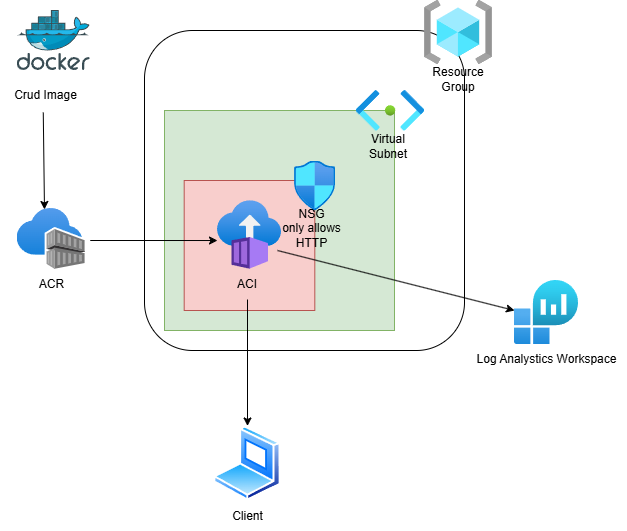

The diagram above was exported from draw.io. Its source (the exported page's mxGraphModel, read from the mxfile embedded in the PNG):
<mxGraphModel dx="1393" dy="792" grid="1" gridSize="10" guides="1" tooltips="1" connect="1" arrows="1" fold="1" page="1" pageScale="1" pageWidth="827" pageHeight="1169" math="0" shadow="0">
  <root>
    <mxCell id="0" />
    <mxCell id="1" parent="0" />
    <mxCell id="BXpP_YRrGcuvWvW7jfcc-8" value="" style="rounded=1;whiteSpace=wrap;html=1;" vertex="1" parent="1">
      <mxGeometry x="170" y="220" width="320" height="320" as="geometry" />
    </mxCell>
    <mxCell id="BXpP_YRrGcuvWvW7jfcc-12" value="" style="rounded=0;whiteSpace=wrap;html=1;fillColor=#d5e8d4;strokeColor=#82b366;" vertex="1" parent="1">
      <mxGeometry x="190" y="300" width="230" height="220" as="geometry" />
    </mxCell>
    <mxCell id="BXpP_YRrGcuvWvW7jfcc-9" value="" style="rounded=0;whiteSpace=wrap;html=1;fillColor=#f8cecc;strokeColor=#b85450;" vertex="1" parent="1">
      <mxGeometry x="209.69" y="370" width="130.62" height="130" as="geometry" />
    </mxCell>
    <mxCell id="BXpP_YRrGcuvWvW7jfcc-2" value="" style="image;aspect=fixed;html=1;points=[];align=center;fontSize=12;image=img/lib/azure2/containers/Container_Registries.svg;" vertex="1" parent="1">
      <mxGeometry x="42.58" y="398" width="68" height="61" as="geometry" />
    </mxCell>
    <mxCell id="BXpP_YRrGcuvWvW7jfcc-1" value="" style="image;aspect=fixed;html=1;points=[];align=center;fontSize=12;image=img/lib/azure2/containers/Container_Instances.svg;" vertex="1" parent="1">
      <mxGeometry x="243" y="390" width="64" height="69" as="geometry" />
    </mxCell>
    <mxCell id="BXpP_YRrGcuvWvW7jfcc-5" value="" style="image;aspect=fixed;html=1;points=[];align=center;fontSize=12;image=img/lib/azure2/general/Resource_Groups.svg;" vertex="1" parent="1">
      <mxGeometry x="450" y="190" width="68" height="64" as="geometry" />
    </mxCell>
    <mxCell id="BXpP_YRrGcuvWvW7jfcc-3" value="" style="image;sketch=0;aspect=fixed;html=1;points=[];align=center;fontSize=12;image=img/lib/mscae/Docker.svg;" vertex="1" parent="1">
      <mxGeometry x="42.58" y="200" width="73.17" height="60" as="geometry" />
    </mxCell>
    <mxCell id="BXpP_YRrGcuvWvW7jfcc-6" value="" style="image;aspect=fixed;html=1;points=[];align=center;fontSize=12;image=img/lib/azure2/analytics/Log_Analytics_Workspaces.svg;" vertex="1" parent="1">
      <mxGeometry x="540" y="470" width="64" height="64" as="geometry" />
    </mxCell>
    <mxCell id="BXpP_YRrGcuvWvW7jfcc-7" value="" style="image;aspect=fixed;perimeter=ellipsePerimeter;html=1;align=center;shadow=0;dashed=0;spacingTop=3;image=img/lib/active_directory/laptop_client.svg;" vertex="1" parent="1">
      <mxGeometry x="239.25" y="615.5" width="67.5" height="75" as="geometry" />
    </mxCell>
    <mxCell id="BXpP_YRrGcuvWvW7jfcc-10" value="" style="image;aspect=fixed;html=1;points=[];align=center;fontSize=12;image=img/lib/azure2/networking/Network_Security_Groups.svg;" vertex="1" parent="1">
      <mxGeometry x="320" y="350.5" width="41.18" height="50" as="geometry" />
    </mxCell>
    <mxCell id="BXpP_YRrGcuvWvW7jfcc-13" value="" style="image;aspect=fixed;html=1;points=[];align=center;fontSize=12;image=img/lib/azure2/networking/Subnet.svg;" vertex="1" parent="1">
      <mxGeometry x="382" y="280" width="68" height="40.72" as="geometry" />
    </mxCell>
    <mxCell id="BXpP_YRrGcuvWvW7jfcc-14" value="ACI" style="text;html=1;align=center;verticalAlign=middle;whiteSpace=wrap;rounded=0;" vertex="1" parent="1">
      <mxGeometry x="243" y="459" width="60" height="30" as="geometry" />
    </mxCell>
    <mxCell id="BXpP_YRrGcuvWvW7jfcc-15" value="" style="endArrow=classic;html=1;rounded=0;" edge="1" parent="1">
      <mxGeometry width="50" height="50" relative="1" as="geometry">
        <mxPoint x="303" y="440.01" as="sourcePoint" />
        <mxPoint x="540" y="500" as="targetPoint" />
      </mxGeometry>
    </mxCell>
    <mxCell id="BXpP_YRrGcuvWvW7jfcc-16" value="NSG&lt;div&gt;only allows HTTP&lt;/div&gt;" style="text;html=1;align=center;verticalAlign=middle;whiteSpace=wrap;rounded=0;" vertex="1" parent="1">
      <mxGeometry x="292.59" y="395" width="89.41" height="45" as="geometry" />
    </mxCell>
    <mxCell id="BXpP_YRrGcuvWvW7jfcc-17" value="Log Analystics Workspace" style="text;html=1;align=center;verticalAlign=middle;resizable=0;points=[];autosize=1;strokeColor=none;fillColor=none;" vertex="1" parent="1">
      <mxGeometry x="492" y="534" width="160" height="30" as="geometry" />
    </mxCell>
    <mxCell id="BXpP_YRrGcuvWvW7jfcc-18" value="" style="endArrow=classic;html=1;rounded=0;entryX=0.5;entryY=0;entryDx=0;entryDy=0;exitX=0.5;exitY=1;exitDx=0;exitDy=0;" edge="1" parent="1" source="BXpP_YRrGcuvWvW7jfcc-14" target="BXpP_YRrGcuvWvW7jfcc-7">
      <mxGeometry width="50" height="50" relative="1" as="geometry">
        <mxPoint x="280" y="480.67" as="sourcePoint" />
        <mxPoint x="380" y="564.0033333333334" as="targetPoint" />
      </mxGeometry>
    </mxCell>
    <mxCell id="BXpP_YRrGcuvWvW7jfcc-20" value="Client" style="text;html=1;align=center;verticalAlign=middle;resizable=0;points=[];autosize=1;strokeColor=none;fillColor=none;" vertex="1" parent="1">
      <mxGeometry x="248" y="690.5" width="50" height="30" as="geometry" />
    </mxCell>
    <mxCell id="BXpP_YRrGcuvWvW7jfcc-21" value="" style="endArrow=classic;html=1;rounded=0;entryX=0.403;entryY=0.016;entryDx=0;entryDy=0;entryPerimeter=0;exitX=0.478;exitY=1.067;exitDx=0;exitDy=0;exitPerimeter=0;" edge="1" parent="1" source="BXpP_YRrGcuvWvW7jfcc-26" target="BXpP_YRrGcuvWvW7jfcc-2">
      <mxGeometry width="50" height="50" relative="1" as="geometry">
        <mxPoint x="70" y="270" as="sourcePoint" />
        <mxPoint x="120" y="220" as="targetPoint" />
        <Array as="points" />
      </mxGeometry>
    </mxCell>
    <mxCell id="BXpP_YRrGcuvWvW7jfcc-22" value="" style="endArrow=classic;html=1;rounded=0;entryX=0;entryY=0.58;entryDx=0;entryDy=0;entryPerimeter=0;" edge="1" parent="1" target="BXpP_YRrGcuvWvW7jfcc-1">
      <mxGeometry width="50" height="50" relative="1" as="geometry">
        <mxPoint x="115.75" y="430" as="sourcePoint" />
        <mxPoint x="165.75" y="380" as="targetPoint" />
      </mxGeometry>
    </mxCell>
    <mxCell id="BXpP_YRrGcuvWvW7jfcc-23" value="ACR" style="text;html=1;align=center;verticalAlign=middle;resizable=0;points=[];autosize=1;strokeColor=none;fillColor=none;" vertex="1" parent="1">
      <mxGeometry x="51.58" y="459" width="50" height="30" as="geometry" />
    </mxCell>
    <mxCell id="BXpP_YRrGcuvWvW7jfcc-24" value="Virtual Subnet" style="text;html=1;align=center;verticalAlign=middle;whiteSpace=wrap;rounded=0;" vertex="1" parent="1">
      <mxGeometry x="384" y="320.72" width="60" height="30" as="geometry" />
    </mxCell>
    <mxCell id="BXpP_YRrGcuvWvW7jfcc-25" value="Resource Group" style="text;html=1;align=center;verticalAlign=middle;whiteSpace=wrap;rounded=0;" vertex="1" parent="1">
      <mxGeometry x="454" y="254" width="60" height="30" as="geometry" />
    </mxCell>
    <mxCell id="BXpP_YRrGcuvWvW7jfcc-26" value="Crud Image" style="text;html=1;align=center;verticalAlign=middle;resizable=0;points=[];autosize=1;strokeColor=none;fillColor=none;" vertex="1" parent="1">
      <mxGeometry x="25.75" y="270" width="90" height="30" as="geometry" />
    </mxCell>
  </root>
</mxGraphModel>